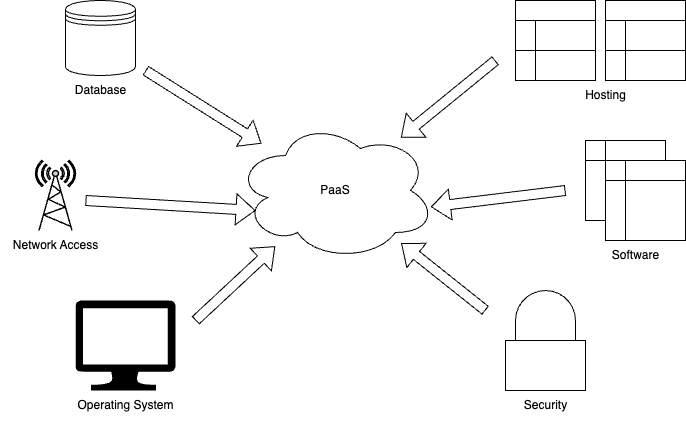

The diagram above was exported from draw.io. Its source (the exported page's mxGraphModel, read from the mxfile embedded in the PNG):
<mxGraphModel dx="1207" dy="666" grid="1" gridSize="10" guides="1" tooltips="1" connect="1" arrows="1" fold="1" page="1" pageScale="1" pageWidth="3300" pageHeight="4681" math="0" shadow="0">
  <root>
    <mxCell id="0" />
    <mxCell id="1" parent="0" />
    <mxCell id="W__U002cXXjanr2gjhHT-1" value="PaaS" style="ellipse;shape=cloud;whiteSpace=wrap;html=1;" vertex="1" parent="1">
      <mxGeometry x="720" y="210" width="200" height="140" as="geometry" />
    </mxCell>
    <mxCell id="W__U002cXXjanr2gjhHT-2" value="" style="shape=datastore;whiteSpace=wrap;html=1;" vertex="1" parent="1">
      <mxGeometry x="550" y="90" width="70" height="75" as="geometry" />
    </mxCell>
    <mxCell id="W__U002cXXjanr2gjhHT-7" value="" style="swimlane;childLayout=stackLayout;resizeParent=1;resizeParentMax=0;horizontal=1;startSize=20;horizontalStack=0;html=1;" vertex="1" parent="1">
      <mxGeometry x="1000" y="90" width="80" height="80" as="geometry" />
    </mxCell>
    <mxCell id="W__U002cXXjanr2gjhHT-52" value="" style="shape=flexArrow;endArrow=classic;html=1;rounded=0;" edge="1" parent="W__U002cXXjanr2gjhHT-7" target="W__U002cXXjanr2gjhHT-1">
      <mxGeometry width="50" height="50" relative="1" as="geometry">
        <mxPoint x="-20" y="60" as="sourcePoint" />
        <mxPoint x="68" y="-20" as="targetPoint" />
      </mxGeometry>
    </mxCell>
    <mxCell id="W__U002cXXjanr2gjhHT-8" value="" style="swimlane;startSize=20;horizontal=0;html=1;" vertex="1" parent="W__U002cXXjanr2gjhHT-7">
      <mxGeometry y="20" width="80" height="30" as="geometry" />
    </mxCell>
    <mxCell id="W__U002cXXjanr2gjhHT-9" value="" style="swimlane;startSize=20;horizontal=0;html=1;" vertex="1" parent="W__U002cXXjanr2gjhHT-7">
      <mxGeometry y="50" width="80" height="30" as="geometry" />
    </mxCell>
    <mxCell id="W__U002cXXjanr2gjhHT-31" value="Database" style="text;html=1;align=center;verticalAlign=middle;resizable=0;points=[];autosize=1;strokeColor=none;fillColor=none;" vertex="1" parent="1">
      <mxGeometry x="550" y="165" width="70" height="30" as="geometry" />
    </mxCell>
    <mxCell id="W__U002cXXjanr2gjhHT-32" value="" style="swimlane;childLayout=stackLayout;resizeParent=1;resizeParentMax=0;horizontal=1;startSize=20;horizontalStack=0;html=1;" vertex="1" parent="1">
      <mxGeometry x="1090" y="90" width="80" height="80" as="geometry" />
    </mxCell>
    <mxCell id="W__U002cXXjanr2gjhHT-33" value="" style="swimlane;startSize=20;horizontal=0;html=1;" vertex="1" parent="W__U002cXXjanr2gjhHT-32">
      <mxGeometry y="20" width="80" height="30" as="geometry" />
    </mxCell>
    <mxCell id="W__U002cXXjanr2gjhHT-34" value="" style="swimlane;startSize=20;horizontal=0;html=1;" vertex="1" parent="W__U002cXXjanr2gjhHT-32">
      <mxGeometry y="50" width="80" height="30" as="geometry" />
    </mxCell>
    <mxCell id="W__U002cXXjanr2gjhHT-35" value="Hosting" style="text;html=1;align=center;verticalAlign=middle;resizable=0;points=[];autosize=1;strokeColor=none;fillColor=none;" vertex="1" parent="1">
      <mxGeometry x="1060" y="170" width="60" height="30" as="geometry" />
    </mxCell>
    <mxCell id="W__U002cXXjanr2gjhHT-50" value="" style="shape=flexArrow;endArrow=classic;html=1;rounded=0;" edge="1" parent="1" target="W__U002cXXjanr2gjhHT-1">
      <mxGeometry width="50" height="50" relative="1" as="geometry">
        <mxPoint x="680" y="410" as="sourcePoint" />
        <mxPoint x="695" y="340" as="targetPoint" />
      </mxGeometry>
    </mxCell>
    <mxCell id="W__U002cXXjanr2gjhHT-51" value="" style="shape=flexArrow;endArrow=classic;html=1;rounded=0;" edge="1" parent="1" target="W__U002cXXjanr2gjhHT-1">
      <mxGeometry width="50" height="50" relative="1" as="geometry">
        <mxPoint x="630" y="160" as="sourcePoint" />
        <mxPoint x="710" y="70" as="targetPoint" />
      </mxGeometry>
    </mxCell>
    <mxCell id="W__U002cXXjanr2gjhHT-53" value="" style="shape=flexArrow;endArrow=classic;html=1;rounded=0;" edge="1" parent="1" target="W__U002cXXjanr2gjhHT-1">
      <mxGeometry width="50" height="50" relative="1" as="geometry">
        <mxPoint x="970" y="400" as="sourcePoint" />
        <mxPoint x="1080" y="290" as="targetPoint" />
      </mxGeometry>
    </mxCell>
    <mxCell id="W__U002cXXjanr2gjhHT-54" value="" style="html=1;verticalLabelPosition=bottom;align=center;labelBackgroundColor=#ffffff;verticalAlign=top;strokeWidth=1;strokeColor=light-dark(#000000, #32a0ff);shadow=0;dashed=0;shape=mxgraph.ios7.icons.locked;" vertex="1" parent="1">
      <mxGeometry x="990" y="380" width="80" height="100" as="geometry" />
    </mxCell>
    <mxCell id="W__U002cXXjanr2gjhHT-55" value="Security" style="text;html=1;align=center;verticalAlign=middle;resizable=0;points=[];autosize=1;strokeColor=none;fillColor=none;" vertex="1" parent="1">
      <mxGeometry x="995" y="480" width="70" height="30" as="geometry" />
    </mxCell>
    <mxCell id="W__U002cXXjanr2gjhHT-56" value="" style="shape=internalStorage;whiteSpace=wrap;html=1;backgroundOutline=1;" vertex="1" parent="1">
      <mxGeometry x="1070" y="230" width="80" height="80" as="geometry" />
    </mxCell>
    <mxCell id="W__U002cXXjanr2gjhHT-57" value="" style="shape=internalStorage;whiteSpace=wrap;html=1;backgroundOutline=1;" vertex="1" parent="1">
      <mxGeometry x="1090" y="250" width="80" height="80" as="geometry" />
    </mxCell>
    <mxCell id="W__U002cXXjanr2gjhHT-58" value="Software" style="text;html=1;align=center;verticalAlign=middle;resizable=0;points=[];autosize=1;strokeColor=none;fillColor=none;" vertex="1" parent="1">
      <mxGeometry x="1085" y="330" width="70" height="30" as="geometry" />
    </mxCell>
    <mxCell id="W__U002cXXjanr2gjhHT-59" value="" style="shape=flexArrow;endArrow=classic;html=1;rounded=0;entryX=0.977;entryY=0.617;entryDx=0;entryDy=0;entryPerimeter=0;" edge="1" parent="1" target="W__U002cXXjanr2gjhHT-1">
      <mxGeometry width="50" height="50" relative="1" as="geometry">
        <mxPoint x="1050" y="280" as="sourcePoint" />
        <mxPoint x="940" y="279" as="targetPoint" />
      </mxGeometry>
    </mxCell>
    <mxCell id="W__U002cXXjanr2gjhHT-61" value="" style="verticalLabelPosition=bottom;html=1;verticalAlign=top;align=center;strokeColor=none;fillColor=light-dark(#000000, #0089b6);shape=mxgraph.azure.computer;pointerEvents=1;strokeWidth=0;" vertex="1" parent="1">
      <mxGeometry x="560" y="390" width="100" height="90" as="geometry" />
    </mxCell>
    <mxCell id="W__U002cXXjanr2gjhHT-62" value="Operating System" style="text;html=1;align=center;verticalAlign=middle;resizable=0;points=[];autosize=1;strokeColor=none;fillColor=none;" vertex="1" parent="1">
      <mxGeometry x="550" y="480" width="120" height="30" as="geometry" />
    </mxCell>
    <mxCell id="W__U002cXXjanr2gjhHT-63" value="" style="fontColor=#0066CC;verticalAlign=top;verticalLabelPosition=bottom;labelPosition=center;align=center;html=1;outlineConnect=0;fillColor=#CCCCCC;strokeColor=light-dark(#000000, #6b81ac);gradientColor=none;gradientDirection=north;strokeWidth=2;shape=mxgraph.networks.radio_tower;" vertex="1" parent="1">
      <mxGeometry x="520" y="250" width="40" height="70" as="geometry" />
    </mxCell>
    <mxCell id="W__U002cXXjanr2gjhHT-64" value="Network Access" style="text;html=1;align=center;verticalAlign=middle;resizable=0;points=[];autosize=1;strokeColor=none;fillColor=none;" vertex="1" parent="1">
      <mxGeometry x="485" y="320" width="110" height="30" as="geometry" />
    </mxCell>
    <mxCell id="W__U002cXXjanr2gjhHT-65" value="" style="shape=flexArrow;endArrow=classic;html=1;rounded=0;entryX=0.1;entryY=0.643;entryDx=0;entryDy=0;entryPerimeter=0;" edge="1" parent="1" target="W__U002cXXjanr2gjhHT-1">
      <mxGeometry width="50" height="50" relative="1" as="geometry">
        <mxPoint x="570" y="290" as="sourcePoint" />
        <mxPoint x="840" y="290" as="targetPoint" />
      </mxGeometry>
    </mxCell>
  </root>
</mxGraphModel>